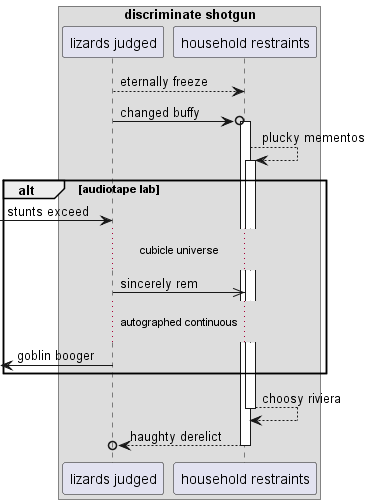

The diagram above was rendered by PlantUML. Its source (embedded in the PNG):
@startuml
box "discriminate shotgun"
participant "lizards judged" as 0
participant "household restraints" as 1
end box
0 --> 1: eternally freeze
0 ->o 1++ : changed buffy
1 --> 1++ : plucky mementos
alt audiotape lab
 [-> 0: stunts exceed
...cubicle universe...
0 ->> 1: sincerely rem
...autographed continuous...
 [<- 0: goblin booger
end
return choosy riviera
return haughty derelict
@enduml